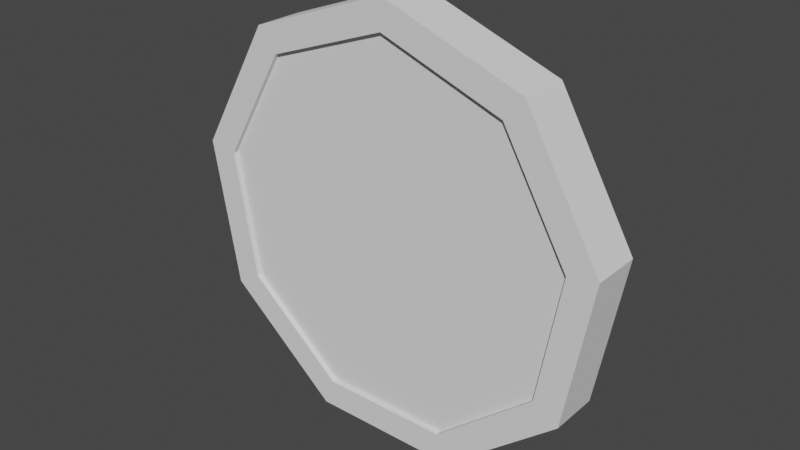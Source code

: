 # Source: coin_Mesh.blend  (saved by Blender 2.93.21; exported with 4.5.12 LTS)
import bpy
from mathutils import Matrix  # noqa: F401  (used for matrix-valued properties, if any)

bpy.ops.wm.read_factory_settings(use_empty=True)
scene = bpy.context.scene
scene.name = 'Scene'

# ---- collections
col_collection = bpy.data.collections.new('Collection'); scene.collection.children.link(col_collection)

# ---- world
world_world = bpy.data.worlds.new('World'); scene.world = world_world
world_world.use_nodes = True; world_world.node_tree.nodes.clear()
_N = world_world.node_tree.nodes; _L = world_world.node_tree.links
n0 = _N.new('ShaderNodeOutputWorld'); n0.name = 'World Output'; n0.location = (300, 300)
n1 = _N.new('ShaderNodeBackground'); n1.name = 'Background'; n1.location = (10, 300)
n1.inputs[0].default_value = (0.05088, 0.05088, 0.05088, 1.0)
_L.new(n1.outputs[0], n0.inputs[0])
n0.is_active_output = True
world_world.color = (0.05088, 0.05088, 0.05088)
world_world.use_sun_shadow = False
world_world.sun_shadow_jitter_overblur = 0.0

# ---- meshes
me_cylinder = bpy.data.meshes.new('Cylinder')
me_cylinder.from_pydata([(4.322e-09, 0.8637, -1.0), (4.322e-09, 0.8637, 1.0), (0.5552, 0.6616, -1.0), (0.5552, 0.6616, 1.0), (0.8506, 0.15, -1.0), (0.8506, 0.15, 1.0), (0.748, -0.4319, -1.0), (0.748, -0.4319, 1.0), (0.2954, -0.8116, -1.0), (0.2954, -0.8116, 1.0), (-0.2954, -0.8116, -1.0), (-0.2954, -0.8116, 1.0), (-0.748, -0.4319, -1.0), (-0.748, -0.4319, 1.0), (-0.8506, 0.15, -1.0), (-0.8506, 0.15, 1.0), (-0.5552, 0.6616, -1.0), (-0.5552, 0.6616, 1.0), (0.0, 1.0, -1.0), (0.6428, 0.766, -1.0), (0.6428, 0.766, 1.0), (0.0, 1.0, 1.0), (0.9848, 0.1736, -1.0), (0.9848, 0.1736, 1.0), (0.866, -0.5, -1.0), (0.866, -0.5, 1.0), (0.342, -0.9397, -1.0), (0.342, -0.9397, 1.0), (-0.342, -0.9397, -1.0), (-0.342, -0.9397, 1.0), (-0.866, -0.5, -1.0), (-0.866, -0.5, 1.0), (-0.9848, 0.1736, -1.0), (-0.9848, 0.1736, 1.0), (-0.6428, 0.766, -1.0), (-0.6428, 0.766, 1.0), (0.5552, 0.6616, 0.8006), (4.322e-09, 0.8637, 0.8006), (0.8506, 0.15, 0.8006), (0.748, -0.4319, 0.8006), (0.2954, -0.8116, 0.8006), (-0.2954, -0.8116, 0.8006), (-0.748, -0.4319, 0.8006), (-0.8506, 0.15, 0.8006), (-0.5552, 0.6616, 0.8006), (4.232e-09, 0.8637, -0.7526), (0.5552, 0.6616, -0.7526), (0.8506, 0.15, -0.7526), (0.748, -0.4319, -0.7526), (0.2954, -0.8116, -0.7526), (-0.2954, -0.8116, -0.7526), (-0.748, -0.4319, -0.7526), (-0.8506, 0.15, -0.7526), (-0.5552, 0.6616, -0.7526)], [], [(18, 21, 20, 19), (19, 20, 23, 22), (22, 23, 25, 24), (24, 25, 27, 26), (26, 27, 29, 28), (28, 29, 31, 30), (30, 31, 33, 32), (11, 9, 40, 41), (32, 33, 35, 34), (34, 35, 21, 18), (16, 0, 45, 53), (2, 0, 18, 19), (1, 3, 20, 21), (4, 2, 19, 22), (3, 5, 23, 20), (6, 4, 22, 24), (5, 7, 25, 23), (8, 6, 24, 26), (7, 9, 27, 25), (10, 8, 26, 28), (9, 11, 29, 27), (12, 10, 28, 30), (11, 13, 31, 29), (14, 12, 30, 32), (13, 15, 33, 31), (16, 14, 32, 34), (15, 17, 35, 33), (0, 16, 34, 18), (17, 1, 21, 35), (36, 37, 44, 43, 42, 41, 40, 39, 38), (15, 13, 42, 43), (5, 3, 36, 38), (1, 17, 44, 37), (9, 7, 39, 40), (13, 11, 41, 42), (3, 1, 37, 36), (17, 15, 43, 44), (7, 5, 38, 39), (45, 46, 47, 48, 49, 50, 51, 52, 53), (6, 8, 49, 48), (10, 12, 51, 50), (0, 2, 46, 45), (14, 16, 53, 52), (4, 6, 48, 47), (8, 10, 50, 49), (12, 14, 52, 51), (2, 4, 47, 46)])
_uv = me_cylinder.uv_layers.new(name='UVMap')
_uv.uv.foreach_set('vector', [1.0, 0.5, 1.0, 1.0, 0.8889, 1.0, 0.8889, 0.5, 0.8889, 0.5, 0.8889, 1.0, 0.7778, 1.0, 0.7778, 0.5, 0.7778, 0.5, 0.7778, 1.0, 0.6667, 1.0, 0.6667, 0.5, 0.6667, 0.5, 0.6667, 1.0, 0.5556, 1.0, 0.5556, 0.5, 0.5556, 0.5, 0.5556, 1.0, 0.4444, 1.0, 0.4444, 0.5, 0.4444, 0.5, 0.4444, 1.0, 0.3333, 1.0, 0.3333, 0.5, 0.3333, 0.5, 0.3333, 1.0, 0.2222, 1.0, 0.2222, 0.5, 0.1791, 0.05521, 0.3209, 0.05521, 0.3209, 0.05521, 0.1791, 0.05521, 0.2222, 0.5, 0.2222, 1.0, 0.1111, 1.0, 0.1111, 0.5, 0.1111, 0.5, 0.1111, 1.0, 4.47e-08, 1.0, 4.47e-08, 0.5, 0.6168, 0.4088, 0.75, 0.4573, 0.75, 0.4573, 0.6168, 0.4088, 0.8832, 0.4088, 0.75, 0.4573, 0.75, 0.49, 0.9043, 0.4339, 0.25, 0.4573, 0.3832, 0.4088, 0.4043, 0.4339, 0.25, 0.49, 0.9541, 0.286, 0.8832, 0.4088, 0.9043, 0.4339, 0.9864, 0.2917, 0.3832, 0.4088, 0.4541, 0.286, 0.4864, 0.2917, 0.4043, 0.4339, 0.9295, 0.1464, 0.9541, 0.286, 0.9864, 0.2917, 0.9578, 0.13, 0.4541, 0.286, 0.4295, 0.1464, 0.4578, 0.13, 0.4864, 0.2917, 0.8209, 0.05521, 0.9295, 0.1464, 0.9578, 0.13, 0.8321, 0.02447, 0.4295, 0.1464, 0.3209, 0.05521, 0.3321, 0.02447, 0.4578, 0.13, 0.6791, 0.05521, 0.8209, 0.05521, 0.8321, 0.02447, 0.6679, 0.02447, 0.3209, 0.05521, 0.1791, 0.05521, 0.1679, 0.02447, 0.3321, 0.02447, 0.5705, 0.1464, 0.6791, 0.05521, 0.6679, 0.02447, 0.5422, 0.13, 0.1791, 0.05521, 0.07048, 0.1464, 0.04215, 0.13, 0.1679, 0.02447, 0.5459, 0.286, 0.5705, 0.1464, 0.5422, 0.13, 0.5136, 0.2917, 0.07048, 0.1464, 0.04586, 0.286, 0.01365, 0.2917, 0.04215, 0.13, 0.6168, 0.4088, 0.5459, 0.286, 0.5136, 0.2917, 0.5957, 0.4339, 0.04586, 0.286, 0.1168, 0.4088, 0.09573, 0.4339, 0.01365, 0.2917, 0.75, 0.4573, 0.6168, 0.4088, 0.5957, 0.4339, 0.75, 0.49, 0.1168, 0.4088, 0.25, 0.4573, 0.25, 0.49, 0.09573, 0.4339, 0.3832, 0.4088, 0.25, 0.4573, 0.1168, 0.4088, 0.04586, 0.286, 0.07048, 0.1464, 0.1791, 0.05521, 0.3209, 0.05521, 0.4295, 0.1464, 0.4541, 0.286, 0.04586, 0.286, 0.07048, 0.1464, 0.07048, 0.1464, 0.04586, 0.286, 0.4541, 0.286, 0.3832, 0.4088, 0.3832, 0.4088, 0.4541, 0.286, 0.25, 0.4573, 0.1168, 0.4088, 0.1168, 0.4088, 0.25, 0.4573, 0.3209, 0.05521, 0.4295, 0.1464, 0.4295, 0.1464, 0.3209, 0.05521, 0.07048, 0.1464, 0.1791, 0.05521, 0.1791, 0.05521, 0.07048, 0.1464, 0.3832, 0.4088, 0.25, 0.4573, 0.25, 0.4573, 0.3832, 0.4088, 0.1168, 0.4088, 0.04586, 0.286, 0.04586, 0.286, 0.1168, 0.4088, 0.4295, 0.1464, 0.4541, 0.286, 0.4541, 0.286, 0.4295, 0.1464, 0.75, 0.4573, 0.8832, 0.4088, 0.9541, 0.286, 0.9295, 0.1464, 0.8209, 0.05521, 0.6791, 0.05521, 0.5705, 0.1464, 0.5459, 0.286, 0.6168, 0.4088, 0.9295, 0.1464, 0.8209, 0.05521, 0.8209, 0.05521, 0.9295, 0.1464, 0.6791, 0.05521, 0.5705, 0.1464, 0.5705, 0.1464, 0.6791, 0.05521, 0.75, 0.4573, 0.8832, 0.4088, 0.8832, 0.4088, 0.75, 0.4573, 0.5459, 0.286, 0.6168, 0.4088, 0.6168, 0.4088, 0.5459, 0.286, 0.9541, 0.286, 0.9295, 0.1464, 0.9295, 0.1464, 0.9541, 0.286, 0.8209, 0.05521, 0.6791, 0.05521, 0.6791, 0.05521, 0.8209, 0.05521, 0.5705, 0.1464, 0.5459, 0.286, 0.5459, 0.286, 0.5705, 0.1464, 0.8832, 0.4088, 0.9541, 0.286, 0.9541, 0.286, 0.8832, 0.4088])
me_cylinder.use_remesh_fix_poles = True
me_cylinder.use_remesh_preserve_attributes = False
me_cylinder.update()

# ---- objects
ob_cylinder = bpy.data.objects.new('Cylinder', me_cylinder)

# ---- transforms, parenting, visibility, modifiers, constraints
ob_cylinder.location = (0.0, 0.0, 0.0)
ob_cylinder.rotation_euler = (1.571, -0.0, 0.0)
ob_cylinder.scale = (1.0, 1.0, 0.1136)

# ---- collection membership
col_collection.objects.link(ob_cylinder)

# ---- scene / render settings (as saved in the file)
scene.frame_start = 1; scene.frame_end = 250; scene.frame_set(1)
scene.render.engine = 'BLENDER_EEVEE_NEXT'
scene.cycles.use_denoising = False
scene.cycles.samples = 128
scene.cycles.sampling_pattern = 'TABULATED_SOBOL'
scene.cycles.use_adaptive_sampling = False
scene.cycles.use_light_tree = False
scene.view_settings.view_transform = 'Filmic'
bpy.context.view_layer.update()

# ---- added for rendering (the .blend has no active camera and no usable light): camera, sun
cam_auto = bpy.data.cameras.new('AutoCamera')
cam_auto.lens = 50.0
cam_auto.sensor_width = 36.0
cam_auto.clip_end = 1000.0
ob_auto_camera = bpy.data.objects.new('AutoCamera', cam_auto)
scene.collection.objects.link(ob_auto_camera)
ob_auto_camera.location = (2.5663, -3.07956, 2.08319)
ob_auto_camera.rotation_euler = (1.09748, -7.21219e-08, 0.694738)
scene.camera = ob_auto_camera
light_auto_sun = bpy.data.lights.new('AutoSun', 'SUN')
light_auto_sun.energy = 3.0
light_auto_sun.angle = 0.0523599
ob_auto_sun = bpy.data.objects.new('AutoSun', light_auto_sun)
scene.collection.objects.link(ob_auto_sun)
ob_auto_sun.rotation_euler = (0.872665, 0.174533, 0.523599)
bpy.context.view_layer.update()
